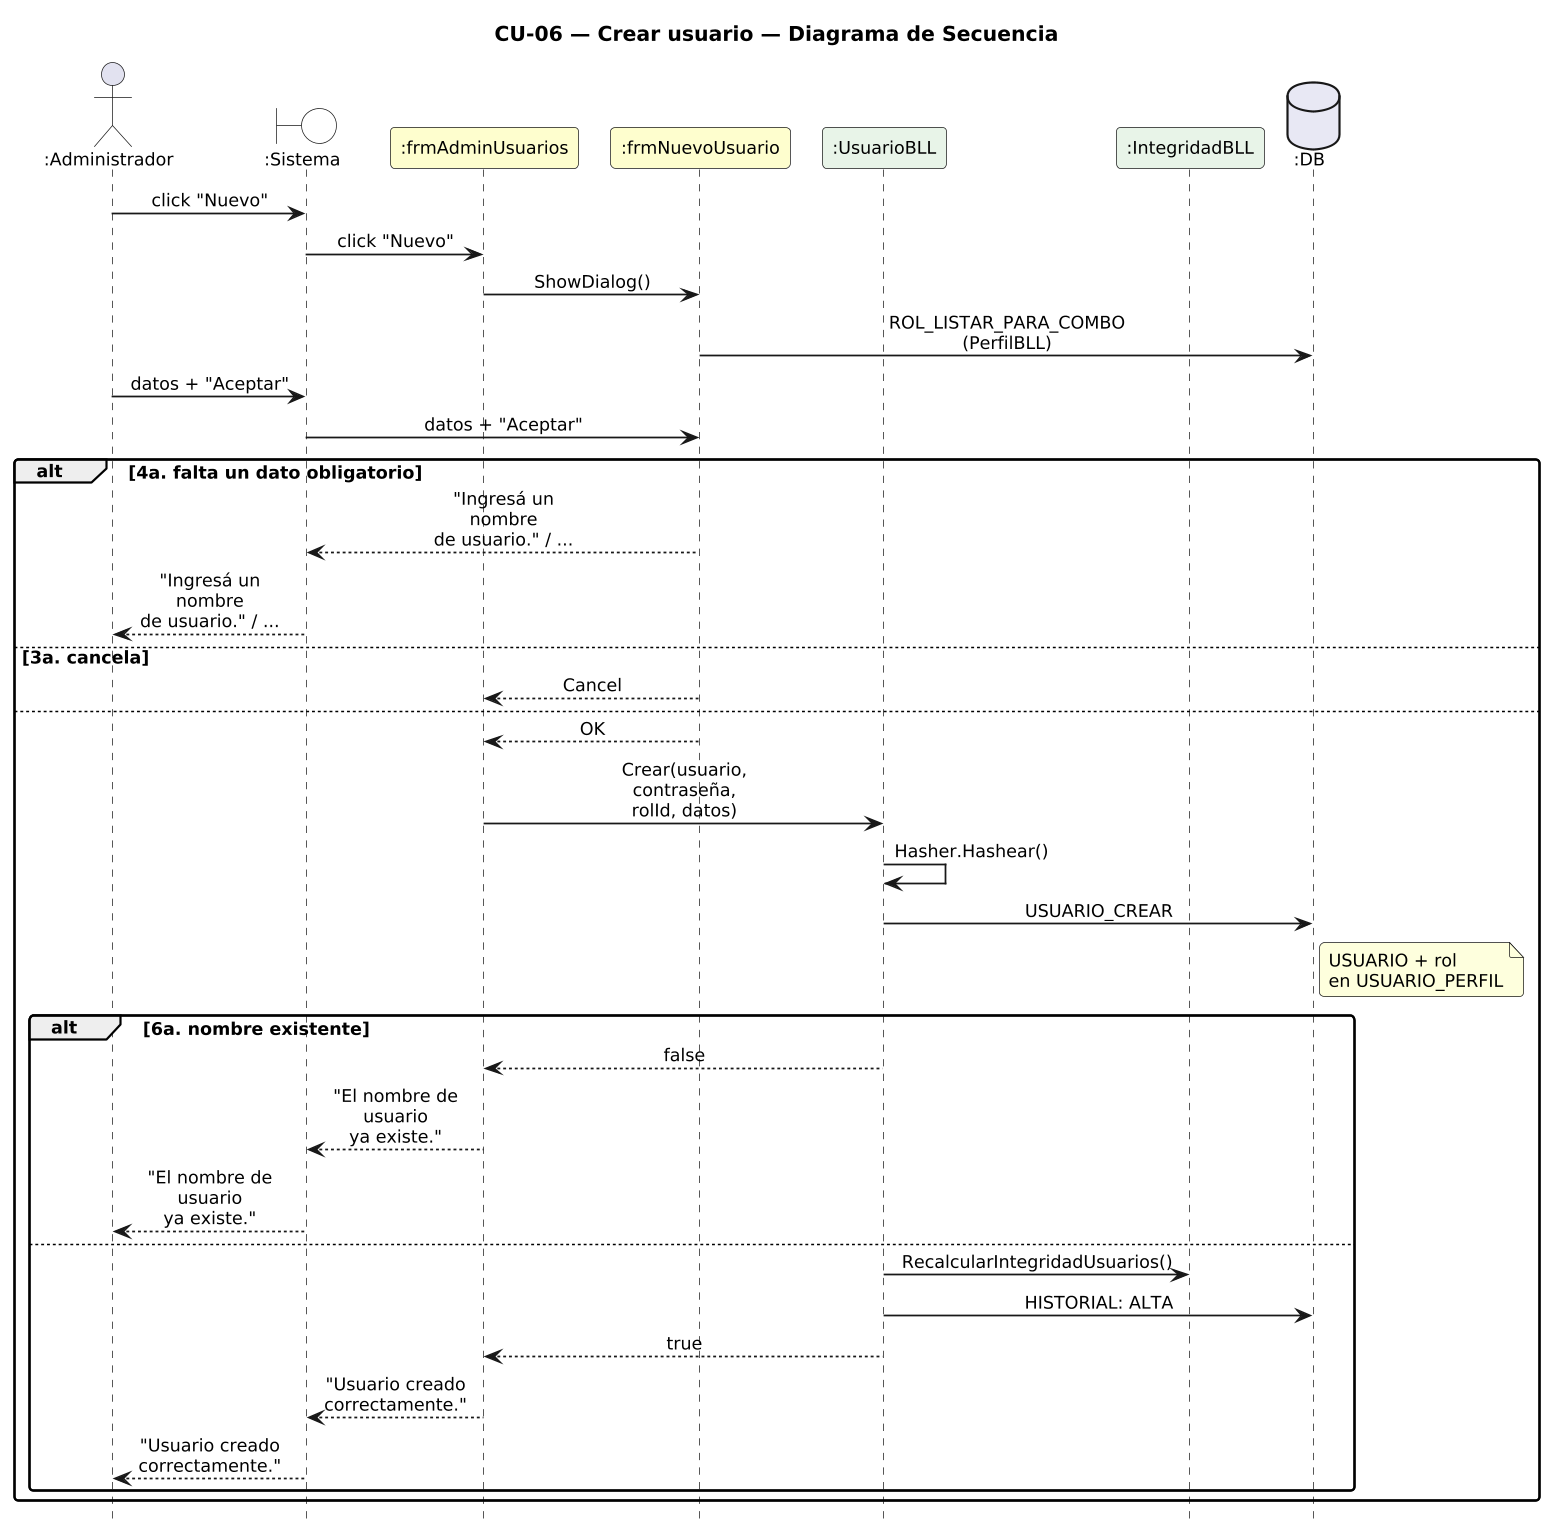

The diagram above was rendered by PlantUML. Its source (embedded in the PNG):
@startuml DiagramaSecuencia_CU06_CrearUsuario

title CU-06 — Crear usuario — Diagrama de Secuencia

skinparam shadowing false
skinparam roundcorner 6
skinparam sequenceArrowThickness 1.2
skinparam ParticipantPadding 6
skinparam BoxPadding 4
skinparam maxMessageSize 115
skinparam sequenceMessageAlign center
skinparam defaultFontSize 12
skinparam dpi 140
hide footbox

actor ":Administrador" as A
boundary ":Sistema" as SYS #FFFFFF
participant ":frmAdminUsuarios" as F #FEFECE
participant ":frmNuevoUsuario" as N #FEFECE
participant ":UsuarioBLL" as B #E8F4E8
participant ":IntegridadBLL" as I #E8F4E8
database ":DB" as DB #E8E8F4

A -> SYS : click "Nuevo"
SYS -> F : click "Nuevo"
F -> N : ShowDialog()
N -> DB : ROL_LISTAR_PARA_COMBO\n(PerfilBLL)
A -> SYS : datos + "Aceptar"
SYS -> N : datos + "Aceptar"
alt 4a. falta un dato obligatorio
  N --> SYS : "Ingresá un nombre\nde usuario." / ...
  SYS --> A : "Ingresá un nombre\nde usuario." / ...
else 3a. cancela
  N --> F : Cancel
else
  N --> F : OK
  F -> B : Crear(usuario, contraseña,\nrolId, datos)
  B -> B : Hasher.Hashear()
  B -> DB : USUARIO_CREAR
  note right of DB : USUARIO + rol\nen USUARIO_PERFIL
  alt 6a. nombre existente
    B --> F : false
    F --> SYS : "El nombre de usuario\nya existe."
    SYS --> A : "El nombre de usuario\nya existe."
  else
    B -> I : RecalcularIntegridadUsuarios()
    B -> DB : HISTORIAL: ALTA
    B --> F : true
    F --> SYS : "Usuario creado\ncorrectamente."
    SYS --> A : "Usuario creado\ncorrectamente."
  end
end

@enduml